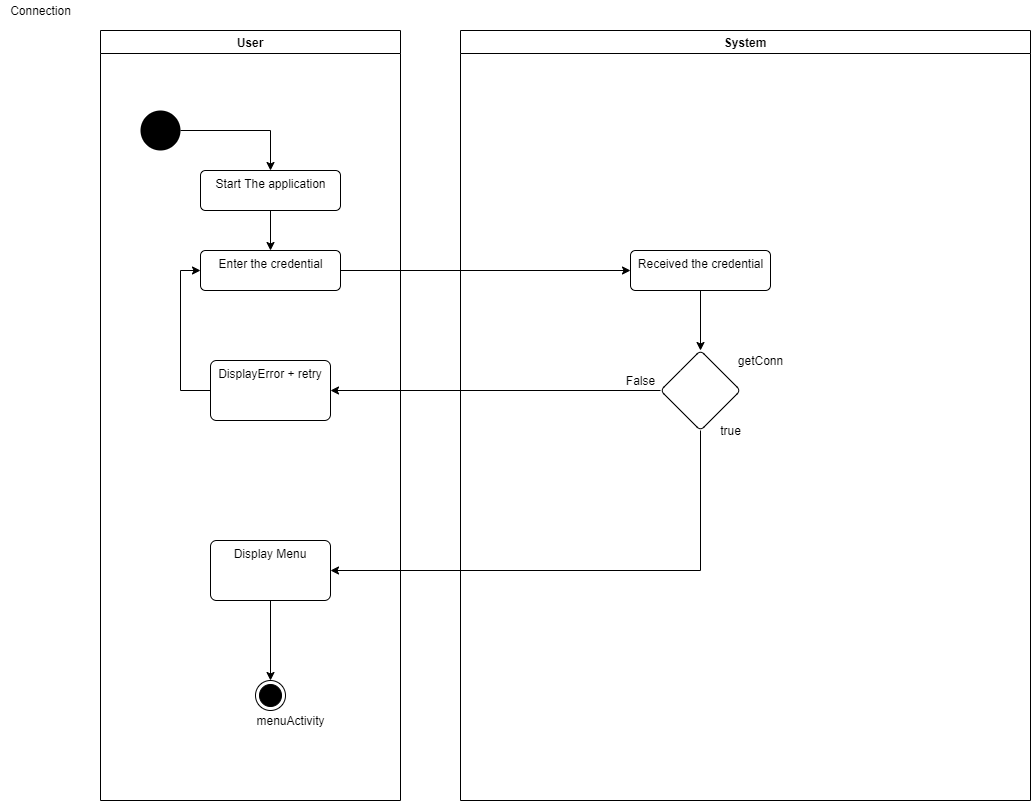

The diagram above was exported from draw.io. Its source (the exported page's mxGraphModel, read from the mxfile embedded in the PNG):
<mxGraphModel dx="2031" dy="1961" grid="1" gridSize="10" guides="1" tooltips="1" connect="1" arrows="1" fold="1" page="1" pageScale="1" pageWidth="1169" pageHeight="827" math="0" shadow="0">
  <root>
    <mxCell id="0" />
    <mxCell id="1" parent="0" />
    <mxCell id="rOT1U6RSi86vrLLzsMFO-87" value="User" style="swimlane;" parent="1" vertex="1">
      <mxGeometry x="100" y="-790" width="300" height="770" as="geometry" />
    </mxCell>
    <mxCell id="rOT1U6RSi86vrLLzsMFO-94" style="edgeStyle=orthogonalEdgeStyle;rounded=0;orthogonalLoop=1;jettySize=auto;html=1;entryX=0.5;entryY=0;entryDx=0;entryDy=0;" parent="rOT1U6RSi86vrLLzsMFO-87" source="rOT1U6RSi86vrLLzsMFO-91" target="rOT1U6RSi86vrLLzsMFO-92" edge="1">
      <mxGeometry relative="1" as="geometry" />
    </mxCell>
    <mxCell id="rOT1U6RSi86vrLLzsMFO-91" value="Start The application" style="html=1;align=center;verticalAlign=top;rounded=1;absoluteArcSize=1;arcSize=10;dashed=0;" parent="rOT1U6RSi86vrLLzsMFO-87" vertex="1">
      <mxGeometry x="100" y="140" width="140" height="40" as="geometry" />
    </mxCell>
    <mxCell id="rOT1U6RSi86vrLLzsMFO-92" value="Enter the credential" style="html=1;align=center;verticalAlign=top;rounded=1;absoluteArcSize=1;arcSize=10;dashed=0;" parent="rOT1U6RSi86vrLLzsMFO-87" vertex="1">
      <mxGeometry x="100" y="220" width="140" height="40" as="geometry" />
    </mxCell>
    <mxCell id="rOT1U6RSi86vrLLzsMFO-111" style="edgeStyle=orthogonalEdgeStyle;rounded=0;orthogonalLoop=1;jettySize=auto;html=1;entryX=0.5;entryY=0;entryDx=0;entryDy=0;" parent="rOT1U6RSi86vrLLzsMFO-87" source="rOT1U6RSi86vrLLzsMFO-104" target="rOT1U6RSi86vrLLzsMFO-110" edge="1">
      <mxGeometry relative="1" as="geometry" />
    </mxCell>
    <mxCell id="rOT1U6RSi86vrLLzsMFO-104" value="Display Menu" style="whiteSpace=wrap;html=1;rounded=1;dashed=0;verticalAlign=top;arcSize=10;" parent="rOT1U6RSi86vrLLzsMFO-87" vertex="1">
      <mxGeometry x="110" y="510" width="120" height="60" as="geometry" />
    </mxCell>
    <mxCell id="rOT1U6RSi86vrLLzsMFO-108" style="edgeStyle=orthogonalEdgeStyle;rounded=0;orthogonalLoop=1;jettySize=auto;html=1;entryX=0;entryY=0.5;entryDx=0;entryDy=0;" parent="rOT1U6RSi86vrLLzsMFO-87" source="rOT1U6RSi86vrLLzsMFO-106" target="rOT1U6RSi86vrLLzsMFO-92" edge="1">
      <mxGeometry relative="1" as="geometry">
        <Array as="points">
          <mxPoint x="80" y="360" />
          <mxPoint x="80" y="240" />
        </Array>
      </mxGeometry>
    </mxCell>
    <mxCell id="rOT1U6RSi86vrLLzsMFO-106" value="DisplayError + retry" style="whiteSpace=wrap;html=1;rounded=1;dashed=0;verticalAlign=top;arcSize=10;" parent="rOT1U6RSi86vrLLzsMFO-87" vertex="1">
      <mxGeometry x="110" y="330" width="120" height="60" as="geometry" />
    </mxCell>
    <mxCell id="rOT1U6RSi86vrLLzsMFO-110" value="" style="ellipse;html=1;shape=endState;fillColor=#000000;strokeColor=#000000;" parent="rOT1U6RSi86vrLLzsMFO-87" vertex="1">
      <mxGeometry x="155" y="650" width="30" height="30" as="geometry" />
    </mxCell>
    <mxCell id="rOT1U6RSi86vrLLzsMFO-88" value="Connection" style="text;html=1;align=center;verticalAlign=middle;resizable=0;points=[];autosize=1;strokeColor=none;fillColor=none;" parent="1" vertex="1">
      <mxGeometry y="-820" width="80" height="20" as="geometry" />
    </mxCell>
    <mxCell id="rOT1U6RSi86vrLLzsMFO-89" value="System" style="swimlane;" parent="1" vertex="1">
      <mxGeometry x="460" y="-790" width="570" height="770" as="geometry" />
    </mxCell>
    <mxCell id="rOT1U6RSi86vrLLzsMFO-96" value="Received the credential" style="html=1;align=center;verticalAlign=top;rounded=1;absoluteArcSize=1;arcSize=10;dashed=0;" parent="rOT1U6RSi86vrLLzsMFO-89" vertex="1">
      <mxGeometry x="170" y="220" width="140" height="40" as="geometry" />
    </mxCell>
    <mxCell id="rOT1U6RSi86vrLLzsMFO-101" value="getConn" style="text;html=1;align=center;verticalAlign=middle;resizable=0;points=[];autosize=1;strokeColor=none;fillColor=none;" parent="rOT1U6RSi86vrLLzsMFO-89" vertex="1">
      <mxGeometry x="270" y="320" width="60" height="20" as="geometry" />
    </mxCell>
    <mxCell id="rOT1U6RSi86vrLLzsMFO-102" value="true" style="text;html=1;align=center;verticalAlign=middle;resizable=0;points=[];autosize=1;strokeColor=none;fillColor=none;" parent="rOT1U6RSi86vrLLzsMFO-89" vertex="1">
      <mxGeometry x="250" y="390" width="40" height="20" as="geometry" />
    </mxCell>
    <mxCell id="rOT1U6RSi86vrLLzsMFO-93" style="edgeStyle=orthogonalEdgeStyle;rounded=0;orthogonalLoop=1;jettySize=auto;html=1;" parent="1" source="rOT1U6RSi86vrLLzsMFO-90" target="rOT1U6RSi86vrLLzsMFO-91" edge="1">
      <mxGeometry relative="1" as="geometry" />
    </mxCell>
    <mxCell id="rOT1U6RSi86vrLLzsMFO-90" value="" style="ellipse;fillColor=#000000;strokeColor=none;" parent="1" vertex="1">
      <mxGeometry x="140" y="-710" width="40" height="40" as="geometry" />
    </mxCell>
    <mxCell id="rOT1U6RSi86vrLLzsMFO-95" style="edgeStyle=orthogonalEdgeStyle;rounded=0;orthogonalLoop=1;jettySize=auto;html=1;" parent="1" source="rOT1U6RSi86vrLLzsMFO-92" edge="1">
      <mxGeometry relative="1" as="geometry">
        <mxPoint x="630" y="-549.9999999999999" as="targetPoint" />
      </mxGeometry>
    </mxCell>
    <mxCell id="rOT1U6RSi86vrLLzsMFO-105" value="" style="edgeStyle=orthogonalEdgeStyle;rounded=0;orthogonalLoop=1;jettySize=auto;html=1;" parent="1" source="rOT1U6RSi86vrLLzsMFO-99" target="rOT1U6RSi86vrLLzsMFO-104" edge="1">
      <mxGeometry relative="1" as="geometry">
        <Array as="points">
          <mxPoint x="700" y="-250" />
        </Array>
      </mxGeometry>
    </mxCell>
    <mxCell id="rOT1U6RSi86vrLLzsMFO-107" value="" style="edgeStyle=orthogonalEdgeStyle;rounded=0;orthogonalLoop=1;jettySize=auto;html=1;" parent="1" source="rOT1U6RSi86vrLLzsMFO-99" target="rOT1U6RSi86vrLLzsMFO-106" edge="1">
      <mxGeometry relative="1" as="geometry" />
    </mxCell>
    <mxCell id="rOT1U6RSi86vrLLzsMFO-99" value="" style="rhombus;whiteSpace=wrap;html=1;rounded=1;dashed=0;verticalAlign=top;arcSize=10;" parent="1" vertex="1">
      <mxGeometry x="660" y="-470" width="80" height="80" as="geometry" />
    </mxCell>
    <mxCell id="rOT1U6RSi86vrLLzsMFO-100" value="" style="edgeStyle=orthogonalEdgeStyle;rounded=0;orthogonalLoop=1;jettySize=auto;html=1;" parent="1" source="rOT1U6RSi86vrLLzsMFO-96" target="rOT1U6RSi86vrLLzsMFO-99" edge="1">
      <mxGeometry relative="1" as="geometry" />
    </mxCell>
    <mxCell id="rOT1U6RSi86vrLLzsMFO-109" value="False" style="text;html=1;align=center;verticalAlign=middle;resizable=0;points=[];autosize=1;strokeColor=none;fillColor=none;" parent="1" vertex="1">
      <mxGeometry x="620" y="-450" width="40" height="20" as="geometry" />
    </mxCell>
    <mxCell id="rOT1U6RSi86vrLLzsMFO-112" value="menuActivity" style="text;html=1;align=center;verticalAlign=middle;resizable=0;points=[];autosize=1;strokeColor=none;fillColor=none;" parent="1" vertex="1">
      <mxGeometry x="250" y="-110" width="80" height="20" as="geometry" />
    </mxCell>
  </root>
</mxGraphModel>